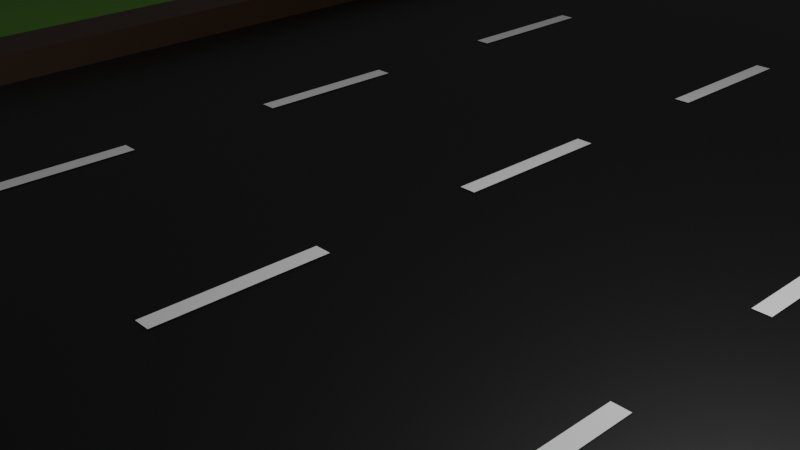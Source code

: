 # Source: road.blend  (saved by Blender 3.1.7; exported with 4.5.12 LTS)
import bpy
from mathutils import Matrix  # noqa: F401  (used for matrix-valued properties, if any)

bpy.ops.wm.read_factory_settings(use_empty=True)
scene = bpy.context.scene
scene.name = 'Scene'

# ---- collections
col_tracksegment = bpy.data.collections.new('TrackSegment'); scene.collection.children.link(col_tracksegment)
col_scene = bpy.data.collections.new('Scene'); scene.collection.children.link(col_scene)

# ---- materials (node trees are filled in below, after node groups)
mat_road = bpy.data.materials.new('Road')
mat_road.use_transparent_shadow = False
mat_grass = bpy.data.materials.new('Grass')
mat_grass.use_transparent_shadow = False
mat_band = bpy.data.materials.new('Band')
mat_band.use_transparent_shadow = False
mat_barrier = bpy.data.materials.new('Barrier')
mat_barrier.use_transparent_shadow = False

# ---- material node trees
mat_road.use_nodes = True; mat_road.node_tree.nodes.clear()
_N = mat_road.node_tree.nodes; _L = mat_road.node_tree.links
n0 = _N.new('ShaderNodeBsdfPrincipled'); n0.name = 'Principled BSDF'; n0.location = (10, 300)
n0.distribution = 'GGX'
n0.subsurface_method = 'RANDOM_WALK_SKIN'
n0.inputs[0].default_value = (0.0, 0.0, 0.0, 1.0)
n0.inputs[3].default_value = 1.45
n0.inputs[27].default_value = (0.0, 0.0, 0.0, 1.0)
n0.inputs[28].default_value = 1.0
n1 = _N.new('ShaderNodeOutputMaterial'); n1.name = 'Material Output'; n1.location = (300, 300)
_L.new(n0.outputs[0], n1.inputs[0])
n1.is_active_output = True
mat_grass.use_nodes = True; mat_grass.node_tree.nodes.clear()
_N = mat_grass.node_tree.nodes; _L = mat_grass.node_tree.links
n0 = _N.new('ShaderNodeBsdfPrincipled'); n0.name = 'Principled BSDF'; n0.location = (10, 300)
n0.distribution = 'GGX'
n0.subsurface_method = 'RANDOM_WALK_SKIN'
n0.inputs[0].default_value = (0.08755, 0.2691, 0.0, 1.0)
n0.inputs[3].default_value = 1.45
n0.inputs[27].default_value = (0.0, 0.0, 0.0, 1.0)
n0.inputs[28].default_value = 1.0
n1 = _N.new('ShaderNodeOutputMaterial'); n1.name = 'Material Output'; n1.location = (300, 300)
_L.new(n0.outputs[0], n1.inputs[0])
n1.is_active_output = True
mat_band.use_nodes = True; mat_band.node_tree.nodes.clear()
_N = mat_band.node_tree.nodes; _L = mat_band.node_tree.links
n0 = _N.new('ShaderNodeBsdfPrincipled'); n0.name = 'Principled BSDF'; n0.location = (10, 300)
n0.distribution = 'GGX'
n0.subsurface_method = 'RANDOM_WALK_SKIN'
n0.inputs[3].default_value = 1.45
n0.inputs[27].default_value = (0.0, 0.0, 0.0, 1.0)
n0.inputs[28].default_value = 1.0
n1 = _N.new('ShaderNodeOutputMaterial'); n1.name = 'Material Output'; n1.location = (300, 300)
_L.new(n0.outputs[0], n1.inputs[0])
n1.is_active_output = True
mat_barrier.use_nodes = True; mat_barrier.node_tree.nodes.clear()
_N = mat_barrier.node_tree.nodes; _L = mat_barrier.node_tree.links
n0 = _N.new('ShaderNodeBsdfPrincipled'); n0.name = 'Principled BSDF'; n0.location = (10, 300)
n0.distribution = 'GGX'
n0.subsurface_method = 'RANDOM_WALK_SKIN'
n0.inputs[0].default_value = (0.03594, 0.01319, 0.001626, 1.0)
n0.inputs[3].default_value = 1.45
n0.inputs[27].default_value = (0.0, 0.0, 0.0, 1.0)
n0.inputs[28].default_value = 1.0
n1 = _N.new('ShaderNodeOutputMaterial'); n1.name = 'Material Output'; n1.location = (300, 300)
_L.new(n0.outputs[0], n1.inputs[0])
n1.is_active_output = True

# ---- world
world_world = bpy.data.worlds.new('World'); scene.world = world_world
world_world.use_nodes = True; world_world.node_tree.nodes.clear()
_N = world_world.node_tree.nodes; _L = world_world.node_tree.links
n0 = _N.new('ShaderNodeOutputWorld'); n0.name = 'World Output'; n0.location = (300, 300)
n1 = _N.new('ShaderNodeBackground'); n1.name = 'Background'; n1.location = (10, 300)
n1.inputs[0].default_value = (0.05088, 0.05088, 0.05088, 1.0)
_L.new(n1.outputs[0], n0.inputs[0])
n0.is_active_output = True
world_world.color = (0.05088, 0.05088, 0.05088)
world_world.use_sun_shadow = False
world_world.sun_shadow_jitter_overblur = 0.0

# ---- cameras
cam_camera = bpy.data.cameras.new('Camera')
cam_camera.clip_end = 100.0
cam_camera.ortho_scale = 7.314

# ---- lights
light_light = bpy.data.lights.new('Light', 'POINT')
light_light.transmission_factor = 0.0
light_light.energy = 1000.0
light_light.shadow_soft_size = 0.1
light_light.shadow_maximum_resolution = 0.006
light_light.use_absolute_resolution = True

# ---- meshes
me_cube_002 = bpy.data.meshes.new('Cube.002')
me_cube_002.from_pydata([(0.0, -1.0, 0.0), (35.0, -1.0, 0.0), (0.0, 1.0, 0.0), (35.0, 1.0, 0.0), (35.0, -1.0, 0.0), (285.0, -1.0, 0.0), (35.0, 1.0, 0.0), (285.0, 1.0, 0.0), (-250.0, -1.0, 0.0), (0.0, -1.0, 0.0), (-250.0, 1.0, 0.0), (0.0, 1.0, 0.0), (26.0, -0.5, 0.025), (26.5, -0.5, 0.025), (26.0, -0.3, 0.025), (26.5, -0.3, 0.025), (26.0, -0.9, 0.025), (26.5, -0.9, 0.025), (26.0, -0.7, 0.025), (26.5, -0.7, 0.025), (26.0, -0.1, 0.025), (26.5, -0.1, 0.025), (26.0, 0.1, 0.025), (26.5, 0.1, 0.025), (26.0, 0.3, 0.025), (26.5, 0.3, 0.025), (26.0, 0.5, 0.025), (26.5, 0.5, 0.025), (26.0, 0.7, 0.025), (26.5, 0.7, 0.025), (26.0, 0.9, 0.025), (26.5, 0.9, 0.025), (17.25, -0.5, 0.025), (17.75, -0.5, 0.025), (17.25, -0.3, 0.025), (17.75, -0.3, 0.025), (17.25, -0.9, 0.025), (17.75, -0.9, 0.025), (17.25, -0.7, 0.025), (17.75, -0.7, 0.025), (17.25, -0.1, 0.025), (17.75, -0.1, 0.025), (17.25, 0.1, 0.025), (17.75, 0.1, 0.025), (17.25, 0.3, 0.025), (17.75, 0.3, 0.025), (17.25, 0.5, 0.025), (17.75, 0.5, 0.025), (17.25, 0.7, 0.025), (17.75, 0.7, 0.025), (17.25, 0.9, 0.025), (17.75, 0.9, 0.025), (8.5, -0.5, 0.025), (9.0, -0.5, 0.025), (8.5, -0.3, 0.025), (9.0, -0.3, 0.025), (8.5, -0.9, 0.025), (9.0, -0.9, 0.025), (8.5, -0.7, 0.025), (9.0, -0.7, 0.025), (8.5, -0.1, 0.025), (9.0, -0.1, 0.025), (8.5, 0.1, 0.025), (9.0, 0.1, 0.025), (8.5, 0.3, 0.025), (9.0, 0.3, 0.025), (8.5, 0.5, 0.025), (9.0, 0.5, 0.025), (8.5, 0.7, 0.025), (9.0, 0.7, 0.025), (8.5, 0.9, 0.025), (9.0, 0.9, 0.025), (-1.0, -1.0, -1.0), (-1.0, -1.0, 1.0), (-1.0, 1.0, -1.0), (-1.0, 1.0, 1.0), (1.0, -1.0, -1.0), (1.0, -1.0, 1.0), (1.0, 1.0, -1.0), (1.0, 1.0, 1.0), (34.0, -1.0, -1.0), (34.0, -1.0, 1.0), (34.0, 1.0, -1.0), (34.0, 1.0, 1.0), (36.0, -1.0, -1.0), (36.0, -1.0, 1.0), (36.0, 1.0, -1.0), (36.0, 1.0, 1.0), (0.0, 1.0, 0.0), (35.0, 1.0, 0.0), (0.0, 3.0, 0.0), (35.0, 3.0, 0.0), (35.0, 1.0, 0.0), (285.0, 1.0, 0.0), (35.0, 3.0, 0.0), (285.0, 3.0, 0.0), (-250.0, 1.0, 0.0), (0.0, 1.0, 0.0), (-250.0, 3.0, 0.0), (0.0, 3.0, 0.0), (26.0, 1.5, 0.025), (26.5, 1.5, 0.025), (26.0, 1.7, 0.025), (26.5, 1.7, 0.025), (26.0, 1.1, 0.025), (26.5, 1.1, 0.025), (26.0, 1.3, 0.025), (26.5, 1.3, 0.025), (26.0, 1.9, 0.025), (26.5, 1.9, 0.025), (26.0, 2.1, 0.025), (26.5, 2.1, 0.025), (26.0, 2.3, 0.025), (26.5, 2.3, 0.025), (26.0, 2.5, 0.025), (26.5, 2.5, 0.025), (26.0, 2.7, 0.025), (26.5, 2.7, 0.025), (26.0, 2.9, 0.025), (26.5, 2.9, 0.025), (17.25, 1.5, 0.025), (17.75, 1.5, 0.025), (17.25, 1.7, 0.025), (17.75, 1.7, 0.025), (17.25, 1.1, 0.025), (17.75, 1.1, 0.025), (17.25, 1.3, 0.025), (17.75, 1.3, 0.025), (17.25, 1.9, 0.025), (17.75, 1.9, 0.025), (17.25, 2.1, 0.025), (17.75, 2.1, 0.025), (17.25, 2.3, 0.025), (17.75, 2.3, 0.025), (17.25, 2.5, 0.025), (17.75, 2.5, 0.025), (17.25, 2.7, 0.025), (17.75, 2.7, 0.025), (17.25, 2.9, 0.025), (17.75, 2.9, 0.025), (8.5, 1.5, 0.025), (9.0, 1.5, 0.025), (8.5, 1.7, 0.025), (9.0, 1.7, 0.025), (8.5, 1.1, 0.025), (9.0, 1.1, 0.025), (8.5, 1.3, 0.025), (9.0, 1.3, 0.025), (8.5, 1.9, 0.025), (9.0, 1.9, 0.025), (8.5, 2.1, 0.025), (9.0, 2.1, 0.025), (8.5, 2.3, 0.025), (9.0, 2.3, 0.025), (8.5, 2.5, 0.025), (9.0, 2.5, 0.025), (8.5, 2.7, 0.025), (9.0, 2.7, 0.025), (8.5, 2.9, 0.025), (9.0, 2.9, 0.025), (-1.0, 1.0, -1.0), (-1.0, 1.0, 1.0), (-1.0, 3.0, -1.0), (-1.0, 3.0, 1.0), (1.0, 1.0, -1.0), (1.0, 1.0, 1.0), (1.0, 3.0, -1.0), (1.0, 3.0, 1.0), (34.0, 1.0, -1.0), (34.0, 1.0, 1.0), (34.0, 3.0, -1.0), (34.0, 3.0, 1.0), (36.0, 1.0, -1.0), (36.0, 1.0, 1.0), (36.0, 3.0, -1.0), (36.0, 3.0, 1.0), (0.0, 3.0, 0.0), (35.0, 3.0, 0.0), (0.0, 5.0, 0.0), (35.0, 5.0, 0.0), (35.0, 3.0, 0.0), (285.0, 3.0, 0.0), (35.0, 5.0, 0.0), (285.0, 5.0, 0.0), (-250.0, 3.0, 0.0), (0.0, 3.0, 0.0), (-250.0, 5.0, 0.0), (0.0, 5.0, 0.0), (26.0, 3.5, 0.025), (26.5, 3.5, 0.025), (26.0, 3.7, 0.025), (26.5, 3.7, 0.025), (26.0, 3.1, 0.025), (26.5, 3.1, 0.025), (26.0, 3.3, 0.025), (26.5, 3.3, 0.025), (26.0, 3.9, 0.025), (26.5, 3.9, 0.025), (26.0, 4.1, 0.025), (26.5, 4.1, 0.025), (26.0, 4.3, 0.025), (26.5, 4.3, 0.025), (26.0, 4.5, 0.025), (26.5, 4.5, 0.025), (26.0, 4.7, 0.025), (26.5, 4.7, 0.025), (26.0, 4.9, 0.025), (26.5, 4.9, 0.025), (17.25, 3.5, 0.025), (17.75, 3.5, 0.025), (17.25, 3.7, 0.025), (17.75, 3.7, 0.025), (17.25, 3.1, 0.025), (17.75, 3.1, 0.025), (17.25, 3.3, 0.025), (17.75, 3.3, 0.025), (17.25, 3.9, 0.025), (17.75, 3.9, 0.025), (17.25, 4.1, 0.025), (17.75, 4.1, 0.025), (17.25, 4.3, 0.025), (17.75, 4.3, 0.025), (17.25, 4.5, 0.025), (17.75, 4.5, 0.025), (17.25, 4.7, 0.025), (17.75, 4.7, 0.025), (17.25, 4.9, 0.025), (17.75, 4.9, 0.025), (8.5, 3.5, 0.025), (9.0, 3.5, 0.025), (8.5, 3.7, 0.025), (9.0, 3.7, 0.025), (8.5, 3.1, 0.025), (9.0, 3.1, 0.025), (8.5, 3.3, 0.025), (9.0, 3.3, 0.025), (8.5, 3.9, 0.025), (9.0, 3.9, 0.025), (8.5, 4.1, 0.025), (9.0, 4.1, 0.025), (8.5, 4.3, 0.025), (9.0, 4.3, 0.025), (8.5, 4.5, 0.025), (9.0, 4.5, 0.025), (8.5, 4.7, 0.025), (9.0, 4.7, 0.025), (8.5, 4.9, 0.025), (9.0, 4.9, 0.025), (-1.0, 3.0, -1.0), (-1.0, 3.0, 1.0), (-1.0, 5.0, -1.0), (-1.0, 5.0, 1.0), (1.0, 3.0, -1.0), (1.0, 3.0, 1.0), (1.0, 5.0, -1.0), (1.0, 5.0, 1.0), (34.0, 3.0, -1.0), (34.0, 3.0, 1.0), (34.0, 5.0, -1.0), (34.0, 5.0, 1.0), (36.0, 3.0, -1.0), (36.0, 3.0, 1.0), (36.0, 5.0, -1.0), (36.0, 5.0, 1.0), (0.0, 5.0, 0.0), (35.0, 5.0, 0.0), (0.0, 7.0, 0.0), (35.0, 7.0, 0.0), (35.0, 5.0, 0.0), (285.0, 5.0, 0.0), (35.0, 7.0, 0.0), (285.0, 7.0, 0.0), (-250.0, 5.0, 0.0), (0.0, 5.0, 0.0), (-250.0, 7.0, 0.0), (0.0, 7.0, 0.0), (26.0, 5.5, 0.025), (26.5, 5.5, 0.025), (26.0, 5.7, 0.025), (26.5, 5.7, 0.025), (26.0, 5.1, 0.025), (26.5, 5.1, 0.025), (26.0, 5.3, 0.025), (26.5, 5.3, 0.025), (26.0, 5.9, 0.025), (26.5, 5.9, 0.025), (26.0, 6.1, 0.025), (26.5, 6.1, 0.025), (26.0, 6.3, 0.025), (26.5, 6.3, 0.025), (26.0, 6.5, 0.025), (26.5, 6.5, 0.025), (26.0, 6.7, 0.025), (26.5, 6.7, 0.025), (26.0, 6.9, 0.025), (26.5, 6.9, 0.025), (17.25, 5.5, 0.025), (17.75, 5.5, 0.025), (17.25, 5.7, 0.025), (17.75, 5.7, 0.025), (17.25, 5.1, 0.025), (17.75, 5.1, 0.025), (17.25, 5.3, 0.025), (17.75, 5.3, 0.025), (17.25, 5.9, 0.025), (17.75, 5.9, 0.025), (17.25, 6.1, 0.025), (17.75, 6.1, 0.025), (17.25, 6.3, 0.025), (17.75, 6.3, 0.025), (17.25, 6.5, 0.025), (17.75, 6.5, 0.025), (17.25, 6.7, 0.025), (17.75, 6.7, 0.025), (17.25, 6.9, 0.025), (17.75, 6.9, 0.025), (8.5, 5.5, 0.025), (9.0, 5.5, 0.025), (8.5, 5.7, 0.025), (9.0, 5.7, 0.025), (8.5, 5.1, 0.025), (9.0, 5.1, 0.025), (8.5, 5.3, 0.025), (9.0, 5.3, 0.025), (8.5, 5.9, 0.025), (9.0, 5.9, 0.025), (8.5, 6.1, 0.025), (9.0, 6.1, 0.025), (8.5, 6.3, 0.025), (9.0, 6.3, 0.025), (8.5, 6.5, 0.025), (9.0, 6.5, 0.025), (8.5, 6.7, 0.025), (9.0, 6.7, 0.025), (8.5, 6.9, 0.025), (9.0, 6.9, 0.025), (-1.0, 5.0, -1.0), (-1.0, 5.0, 1.0), (-1.0, 7.0, -1.0), (-1.0, 7.0, 1.0), (1.0, 5.0, -1.0), (1.0, 5.0, 1.0), (1.0, 7.0, -1.0), (1.0, 7.0, 1.0), (34.0, 5.0, -1.0), (34.0, 5.0, 1.0), (34.0, 7.0, -1.0), (34.0, 7.0, 1.0), (36.0, 5.0, -1.0), (36.0, 5.0, 1.0), (36.0, 7.0, -1.0), (36.0, 7.0, 1.0), (0.0, 7.0, 0.0), (35.0, 7.0, 0.0), (0.0, 9.0, 0.0), (35.0, 9.0, 0.0), (35.0, 7.0, 0.0), (285.0, 7.0, 0.0), (35.0, 9.0, 0.0), (285.0, 9.0, 0.0), (-250.0, 7.0, 0.0), (0.0, 7.0, 0.0), (-250.0, 9.0, 0.0), (0.0, 9.0, 0.0), (26.0, 7.5, 0.025), (26.5, 7.5, 0.025), (26.0, 7.7, 0.025), (26.5, 7.7, 0.025), (26.0, 7.1, 0.025), (26.5, 7.1, 0.025), (26.0, 7.3, 0.025), (26.5, 7.3, 0.025), (26.0, 7.9, 0.025), (26.5, 7.9, 0.025), (26.0, 8.1, 0.025), (26.5, 8.1, 0.025), (26.0, 8.3, 0.025), (26.5, 8.3, 0.025), (26.0, 8.5, 0.025), (26.5, 8.5, 0.025), (26.0, 8.7, 0.025), (26.5, 8.7, 0.025), (26.0, 8.9, 0.025), (26.5, 8.9, 0.025), (17.25, 7.5, 0.025), (17.75, 7.5, 0.025), (17.25, 7.7, 0.025), (17.75, 7.7, 0.025), (17.25, 7.1, 0.025), (17.75, 7.1, 0.025), (17.25, 7.3, 0.025), (17.75, 7.3, 0.025), (17.25, 7.9, 0.025), (17.75, 7.9, 0.025), (17.25, 8.1, 0.025), (17.75, 8.1, 0.025), (17.25, 8.3, 0.025), (17.75, 8.3, 0.025), (17.25, 8.5, 0.025), (17.75, 8.5, 0.025), (17.25, 8.7, 0.025), (17.75, 8.7, 0.025), (17.25, 8.9, 0.025), (17.75, 8.9, 0.025), (8.5, 7.5, 0.025), (9.0, 7.5, 0.025), (8.5, 7.7, 0.025), (9.0, 7.7, 0.025), (8.5, 7.1, 0.025), (9.0, 7.1, 0.025), (8.5, 7.3, 0.025), (9.0, 7.3, 0.025), (8.5, 7.9, 0.025), (9.0, 7.9, 0.025), (8.5, 8.1, 0.025), (9.0, 8.1, 0.025), (8.5, 8.3, 0.025), (9.0, 8.3, 0.025), (8.5, 8.5, 0.025), (9.0, 8.5, 0.025), (8.5, 8.7, 0.025), (9.0, 8.7, 0.025), (8.5, 8.9, 0.025), (9.0, 8.9, 0.025), (-1.0, 7.0, -1.0), (-1.0, 7.0, 1.0), (-1.0, 9.0, -1.0), (-1.0, 9.0, 1.0), (1.0, 7.0, -1.0), (1.0, 7.0, 1.0), (1.0, 9.0, -1.0), (1.0, 9.0, 1.0), (34.0, 7.0, -1.0), (34.0, 7.0, 1.0), (34.0, 9.0, -1.0), (34.0, 9.0, 1.0), (36.0, 7.0, -1.0), (36.0, 7.0, 1.0), (36.0, 9.0, -1.0), (36.0, 9.0, 1.0), (0.0, 9.0, 0.0), (35.0, 9.0, 0.0), (0.0, 11.0, 0.0), (35.0, 11.0, 0.0), (35.0, 9.0, 0.0), (285.0, 9.0, 0.0), (35.0, 11.0, 0.0), (285.0, 11.0, 0.0), (-250.0, 9.0, 0.0), (0.0, 9.0, 0.0), (-250.0, 11.0, 0.0), (0.0, 11.0, 0.0), (26.0, 9.5, 0.025), (26.5, 9.5, 0.025), (26.0, 9.7, 0.025), (26.5, 9.7, 0.025), (26.0, 9.1, 0.025), (26.5, 9.1, 0.025), (26.0, 9.3, 0.025), (26.5, 9.3, 0.025), (26.0, 9.9, 0.025), (26.5, 9.9, 0.025), (26.0, 10.1, 0.025), (26.5, 10.1, 0.025), (26.0, 10.3, 0.025), (26.5, 10.3, 0.025), (26.0, 10.5, 0.025), (26.5, 10.5, 0.025), (26.0, 10.7, 0.025), (26.5, 10.7, 0.025), (26.0, 10.9, 0.025), (26.5, 10.9, 0.025), (17.25, 9.5, 0.025), (17.75, 9.5, 0.025), (17.25, 9.7, 0.025), (17.75, 9.7, 0.025), (17.25, 9.1, 0.025), (17.75, 9.1, 0.025), (17.25, 9.3, 0.025), (17.75, 9.3, 0.025), (17.25, 9.9, 0.025), (17.75, 9.9, 0.025), (17.25, 10.1, 0.025), (17.75, 10.1, 0.025), (17.25, 10.3, 0.025), (17.75, 10.3, 0.025), (17.25, 10.5, 0.025), (17.75, 10.5, 0.025), (17.25, 10.7, 0.025), (17.75, 10.7, 0.025), (17.25, 10.9, 0.025), (17.75, 10.9, 0.025), (8.5, 9.5, 0.025), (9.0, 9.5, 0.025), (8.5, 9.7, 0.025), (9.0, 9.7, 0.025), (8.5, 9.1, 0.025), (9.0, 9.1, 0.025), (8.5, 9.3, 0.025), (9.0, 9.3, 0.025), (8.5, 9.9, 0.025), (9.0, 9.9, 0.025), (8.5, 10.1, 0.025), (9.0, 10.1, 0.025), (8.5, 10.3, 0.025), (9.0, 10.3, 0.025), (8.5, 10.5, 0.025), (9.0, 10.5, 0.025), (8.5, 10.7, 0.025), (9.0, 10.7, 0.025), (8.5, 10.9, 0.025), (9.0, 10.9, 0.025), (-1.0, 9.0, -1.0), (-1.0, 9.0, 1.0), (-1.0, 11.0, -1.0), (-1.0, 11.0, 1.0), (1.0, 9.0, -1.0), (1.0, 9.0, 1.0), (1.0, 11.0, -1.0), (1.0, 11.0, 1.0), (34.0, 9.0, -1.0), (34.0, 9.0, 1.0), (34.0, 11.0, -1.0), (34.0, 11.0, 1.0), (36.0, 9.0, -1.0), (36.0, 9.0, 1.0), (36.0, 11.0, -1.0), (36.0, 11.0, 1.0), (0.0, -3.0, 0.0), (35.0, -3.0, 0.0), (0.0, -1.0, 0.0), (35.0, -1.0, 0.0), (35.0, -3.0, 0.0), (285.0, -3.0, 0.0), (35.0, -1.0, 0.0), (285.0, -1.0, 0.0), (-250.0, -3.0, 0.0), (0.0, -3.0, 0.0), (-250.0, -1.0, 0.0), (0.0, -1.0, 0.0), (26.0, -2.5, 0.025), (26.5, -2.5, 0.025), (26.0, -2.3, 0.025), (26.5, -2.3, 0.025), (26.0, -2.9, 0.025), (26.5, -2.9, 0.025), (26.0, -2.7, 0.025), (26.5, -2.7, 0.025), (26.0, -2.1, 0.025), (26.5, -2.1, 0.025), (26.0, -1.9, 0.025), (26.5, -1.9, 0.025), (26.0, -1.7, 0.025), (26.5, -1.7, 0.025), (26.0, -1.5, 0.025), (26.5, -1.5, 0.025), (26.0, -1.3, 0.025), (26.5, -1.3, 0.025), (26.0, -1.1, 0.025), (26.5, -1.1, 0.025), (17.25, -2.5, 0.025), (17.75, -2.5, 0.025), (17.25, -2.3, 0.025), (17.75, -2.3, 0.025), (17.25, -2.9, 0.025), (17.75, -2.9, 0.025), (17.25, -2.7, 0.025), (17.75, -2.7, 0.025), (17.25, -2.1, 0.025), (17.75, -2.1, 0.025), (17.25, -1.9, 0.025), (17.75, -1.9, 0.025), (17.25, -1.7, 0.025), (17.75, -1.7, 0.025), (17.25, -1.5, 0.025), (17.75, -1.5, 0.025), (17.25, -1.3, 0.025), (17.75, -1.3, 0.025), (17.25, -1.1, 0.025), (17.75, -1.1, 0.025), (8.5, -2.5, 0.025), (9.0, -2.5, 0.025), (8.5, -2.3, 0.025), (9.0, -2.3, 0.025), (8.5, -2.9, 0.025), (9.0, -2.9, 0.025), (8.5, -2.7, 0.025), (9.0, -2.7, 0.025), (8.5, -2.1, 0.025), (9.0, -2.1, 0.025), (8.5, -1.9, 0.025), (9.0, -1.9, 0.025), (8.5, -1.7, 0.025), (9.0, -1.7, 0.025), (8.5, -1.5, 0.025), (9.0, -1.5, 0.025), (8.5, -1.3, 0.025), (9.0, -1.3, 0.025), (8.5, -1.1, 0.025), (9.0, -1.1, 0.025), (-1.0, -3.0, -1.0), (-1.0, -3.0, 1.0), (-1.0, -1.0, -1.0), (-1.0, -1.0, 1.0), (1.0, -3.0, -1.0), (1.0, -3.0, 1.0), (1.0, -1.0, -1.0), (1.0, -1.0, 1.0), (34.0, -3.0, -1.0), (34.0, -3.0, 1.0), (34.0, -1.0, -1.0), (34.0, -1.0, 1.0), (36.0, -3.0, -1.0), (36.0, -3.0, 1.0), (36.0, -1.0, -1.0), (36.0, -1.0, 1.0), (0.0, -5.0, 0.0), (35.0, -5.0, 0.0), (0.0, -3.0, 0.0), (35.0, -3.0, 0.0), (35.0, -5.0, 0.0), (285.0, -5.0, 0.0), (35.0, -3.0, 0.0), (285.0, -3.0, 0.0), (-250.0, -5.0, 0.0), (0.0, -5.0, 0.0), (-250.0, -3.0, 0.0), (0.0, -3.0, 0.0), (26.0, -4.5, 0.025), (26.5, -4.5, 0.025), (26.0, -4.3, 0.025), (26.5, -4.3, 0.025), (26.0, -4.9, 0.025), (26.5, -4.9, 0.025), (26.0, -4.7, 0.025), (26.5, -4.7, 0.025), (26.0, -4.1, 0.025), (26.5, -4.1, 0.025), (26.0, -3.9, 0.025), (26.5, -3.9, 0.025), (26.0, -3.7, 0.025), (26.5, -3.7, 0.025), (26.0, -3.5, 0.025), (26.5, -3.5, 0.025), (26.0, -3.3, 0.025), (26.5, -3.3, 0.025), (26.0, -3.1, 0.025), (26.5, -3.1, 0.025), (17.25, -4.5, 0.025), (17.75, -4.5, 0.025), (17.25, -4.3, 0.025), (17.75, -4.3, 0.025), (17.25, -4.9, 0.025), (17.75, -4.9, 0.025), (17.25, -4.7, 0.025), (17.75, -4.7, 0.025), (17.25, -4.1, 0.025), (17.75, -4.1, 0.025), (17.25, -3.9, 0.025), (17.75, -3.9, 0.025), (17.25, -3.7, 0.025), (17.75, -3.7, 0.025), (17.25, -3.5, 0.025), (17.75, -3.5, 0.025), (17.25, -3.3, 0.025), (17.75, -3.3, 0.025), (17.25, -3.1, 0.025), (17.75, -3.1, 0.025), (8.5, -4.5, 0.025), (9.0, -4.5, 0.025), (8.5, -4.3, 0.025), (9.0, -4.3, 0.025), (8.5, -4.9, 0.025), (9.0, -4.9, 0.025), (8.5, -4.7, 0.025), (9.0, -4.7, 0.025), (8.5, -4.1, 0.025), (9.0, -4.1, 0.025), (8.5, -3.9, 0.025), (9.0, -3.9, 0.025), (8.5, -3.7, 0.025), (9.0, -3.7, 0.025), (8.5, -3.5, 0.025), (9.0, -3.5, 0.025), (8.5, -3.3, 0.025), (9.0, -3.3, 0.025), (8.5, -3.1, 0.025), (9.0, -3.1, 0.025), (-1.0, -5.0, -1.0), (-1.0, -5.0, 1.0), (-1.0, -3.0, -1.0), (-1.0, -3.0, 1.0), (1.0, -5.0, -1.0), (1.0, -5.0, 1.0), (1.0, -3.0, -1.0), (1.0, -3.0, 1.0), (34.0, -5.0, -1.0), (34.0, -5.0, 1.0), (34.0, -3.0, -1.0), (34.0, -3.0, 1.0), (36.0, -5.0, -1.0), (36.0, -5.0, 1.0), (36.0, -3.0, -1.0), (36.0, -3.0, 1.0), (0.0, -7.0, 0.0), (35.0, -7.0, 0.0), (0.0, -5.0, 0.0), (35.0, -5.0, 0.0), (35.0, -7.0, 0.0), (285.0, -7.0, 0.0), (35.0, -5.0, 0.0), (285.0, -5.0, 0.0), (-250.0, -7.0, 0.0), (0.0, -7.0, 0.0), (-250.0, -5.0, 0.0), (0.0, -5.0, 0.0), (26.0, -6.5, 0.025), (26.5, -6.5, 0.025), (26.0, -6.3, 0.025), (26.5, -6.3, 0.025), (26.0, -6.9, 0.025), (26.5, -6.9, 0.025), (26.0, -6.7, 0.025), (26.5, -6.7, 0.025), (26.0, -6.1, 0.025), (26.5, -6.1, 0.025), (26.0, -5.9, 0.025), (26.5, -5.9, 0.025), (26.0, -5.7, 0.025), (26.5, -5.7, 0.025), (26.0, -5.5, 0.025), (26.5, -5.5, 0.025), (26.0, -5.3, 0.025), (26.5, -5.3, 0.025), (26.0, -5.1, 0.025), (26.5, -5.1, 0.025), (17.25, -6.5, 0.025), (17.75, -6.5, 0.025), (17.25, -6.3, 0.025), (17.75, -6.3, 0.025), (17.25, -6.9, 0.025), (17.75, -6.9, 0.025), (17.25, -6.7, 0.025), (17.75, -6.7, 0.025), (17.25, -6.1, 0.025), (17.75, -6.1, 0.025), (17.25, -5.9, 0.025), (17.75, -5.9, 0.025), (17.25, -5.7, 0.025), (17.75, -5.7, 0.025), (17.25, -5.5, 0.025), (17.75, -5.5, 0.025), (17.25, -5.3, 0.025), (17.75, -5.3, 0.025), (17.25, -5.1, 0.025), (17.75, -5.1, 0.025), (8.5, -6.5, 0.025), (9.0, -6.5, 0.025), (8.5, -6.3, 0.025), (9.0, -6.3, 0.025), (8.5, -6.9, 0.025), (9.0, -6.9, 0.025), (8.5, -6.7, 0.025), (9.0, -6.7, 0.025), (8.5, -6.1, 0.025), (9.0, -6.1, 0.025), (8.5, -5.9, 0.025), (9.0, -5.9, 0.025), (8.5, -5.7, 0.025), (9.0, -5.7, 0.025), (8.5, -5.5, 0.025), (9.0, -5.5, 0.025), (8.5, -5.3, 0.025), (9.0, -5.3, 0.025), (8.5, -5.1, 0.025), (9.0, -5.1, 0.025), (-1.0, -7.0, -1.0), (-1.0, -7.0, 1.0), (-1.0, -5.0, -1.0), (-1.0, -5.0, 1.0), (1.0, -7.0, -1.0), (1.0, -7.0, 1.0), (1.0, -5.0, -1.0), (1.0, -5.0, 1.0), (34.0, -7.0, -1.0), (34.0, -7.0, 1.0), (34.0, -5.0, -1.0), (34.0, -5.0, 1.0), (36.0, -7.0, -1.0), (36.0, -7.0, 1.0), (36.0, -5.0, -1.0), (36.0, -5.0, 1.0), (0.0, -9.0, 0.0), (35.0, -9.0, 0.0), (0.0, -7.0, 0.0), (35.0, -7.0, 0.0), (35.0, -9.0, 0.0), (285.0, -9.0, 0.0), (35.0, -7.0, 0.0), (285.0, -7.0, 0.0), (-250.0, -9.0, 0.0), (0.0, -9.0, 0.0), (-250.0, -7.0, 0.0), (0.0, -7.0, 0.0), (26.0, -8.5, 0.025), (26.5, -8.5, 0.025), (26.0, -8.3, 0.025), (26.5, -8.3, 0.025), (26.0, -8.9, 0.025), (26.5, -8.9, 0.025), (26.0, -8.7, 0.025), (26.5, -8.7, 0.025), (26.0, -8.1, 0.025), (26.5, -8.1, 0.025), (26.0, -7.9, 0.025), (26.5, -7.9, 0.025), (26.0, -7.7, 0.025), (26.5, -7.7, 0.025), (26.0, -7.5, 0.025), (26.5, -7.5, 0.025), (26.0, -7.3, 0.025), (26.5, -7.3, 0.025), (26.0, -7.1, 0.025), (26.5, -7.1, 0.025), (17.25, -8.5, 0.025), (17.75, -8.5, 0.025), (17.25, -8.3, 0.025), (17.75, -8.3, 0.025), (17.25, -8.9, 0.025), (17.75, -8.9, 0.025), (17.25, -8.7, 0.025), (17.75, -8.7, 0.025), (17.25, -8.1, 0.025), (17.75, -8.1, 0.025), (17.25, -7.9, 0.025), (17.75, -7.9, 0.025), (17.25, -7.7, 0.025), (17.75, -7.7, 0.025), (17.25, -7.5, 0.025), (17.75, -7.5, 0.025), (17.25, -7.3, 0.025), (17.75, -7.3, 0.025), (17.25, -7.1, 0.025), (17.75, -7.1, 0.025), (8.5, -8.5, 0.025), (9.0, -8.5, 0.025), (8.5, -8.3, 0.025), (9.0, -8.3, 0.025), (8.5, -8.9, 0.025), (9.0, -8.9, 0.025), (8.5, -8.7, 0.025), (9.0, -8.7, 0.025), (8.5, -8.1, 0.025), (9.0, -8.1, 0.025), (8.5, -7.9, 0.025), (9.0, -7.9, 0.025), (8.5, -7.7, 0.025), (9.0, -7.7, 0.025), (8.5, -7.5, 0.025), (9.0, -7.5, 0.025), (8.5, -7.3, 0.025), (9.0, -7.3, 0.025), (8.5, -7.1, 0.025), (9.0, -7.1, 0.025), (-1.0, -9.0, -1.0), (-1.0, -9.0, 1.0), (-1.0, -7.0, -1.0), (-1.0, -7.0, 1.0), (1.0, -9.0, -1.0), (1.0, -9.0, 1.0), (1.0, -7.0, -1.0), (1.0, -7.0, 1.0), (34.0, -9.0, -1.0), (34.0, -9.0, 1.0), (34.0, -7.0, -1.0), (34.0, -7.0, 1.0), (36.0, -9.0, -1.0), (36.0, -9.0, 1.0), (36.0, -7.0, -1.0), (36.0, -7.0, 1.0)], [], [(0, 1, 3, 2), (4, 5, 7, 6), (8, 9, 11, 10), (12, 13, 15, 14), (16, 17, 19, 18), (20, 21, 23, 22), (24, 25, 27, 26), (28, 29, 31, 30), (32, 33, 35, 34), (36, 37, 39, 38), (40, 41, 43, 42), (44, 45, 47, 46), (48, 49, 51, 50), (52, 53, 55, 54), (56, 57, 59, 58), (60, 61, 63, 62), (64, 65, 67, 66), (68, 69, 71, 70), (72, 73, 75, 74), (74, 75, 79, 78), (78, 79, 77, 76), (76, 77, 73, 72), (74, 78, 76, 72), (79, 75, 73, 77), (80, 81, 83, 82), (82, 83, 87, 86), (86, 87, 85, 84), (84, 85, 81, 80), (82, 86, 84, 80), (87, 83, 81, 85), (88, 89, 91, 90), (92, 93, 95, 94), (96, 97, 99, 98), (100, 101, 103, 102), (104, 105, 107, 106), (108, 109, 111, 110), (112, 113, 115, 114), (116, 117, 119, 118), (120, 121, 123, 122), (124, 125, 127, 126), (128, 129, 131, 130), (132, 133, 135, 134), (136, 137, 139, 138), (140, 141, 143, 142), (144, 145, 147, 146), (148, 149, 151, 150), (152, 153, 155, 154), (156, 157, 159, 158), (160, 161, 163, 162), (162, 163, 167, 166), (166, 167, 165, 164), (164, 165, 161, 160), (162, 166, 164, 160), (167, 163, 161, 165), (168, 169, 171, 170), (170, 171, 175, 174), (174, 175, 173, 172), (172, 173, 169, 168), (170, 174, 172, 168), (175, 171, 169, 173), (176, 177, 179, 178), (180, 181, 183, 182), (184, 185, 187, 186), (188, 189, 191, 190), (192, 193, 195, 194), (196, 197, 199, 198), (200, 201, 203, 202), (204, 205, 207, 206), (208, 209, 211, 210), (212, 213, 215, 214), (216, 217, 219, 218), (220, 221, 223, 222), (224, 225, 227, 226), (228, 229, 231, 230), (232, 233, 235, 234), (236, 237, 239, 238), (240, 241, 243, 242), (244, 245, 247, 246), (248, 249, 251, 250), (250, 251, 255, 254), (254, 255, 253, 252), (252, 253, 249, 248), (250, 254, 252, 248), (255, 251, 249, 253), (256, 257, 259, 258), (258, 259, 263, 262), (262, 263, 261, 260), (260, 261, 257, 256), (258, 262, 260, 256), (263, 259, 257, 261), (264, 265, 267, 266), (268, 269, 271, 270), (272, 273, 275, 274), (276, 277, 279, 278), (280, 281, 283, 282), (284, 285, 287, 286), (288, 289, 291, 290), (292, 293, 295, 294), (296, 297, 299, 298), (300, 301, 303, 302), (304, 305, 307, 306), (308, 309, 311, 310), (312, 313, 315, 314), (316, 317, 319, 318), (320, 321, 323, 322), (324, 325, 327, 326), (328, 329, 331, 330), (332, 333, 335, 334), (336, 337, 339, 338), (338, 339, 343, 342), (342, 343, 341, 340), (340, 341, 337, 336), (338, 342, 340, 336), (343, 339, 337, 341), (344, 345, 347, 346), (346, 347, 351, 350), (350, 351, 349, 348), (348, 349, 345, 344), (346, 350, 348, 344), (351, 347, 345, 349), (352, 353, 355, 354), (356, 357, 359, 358), (360, 361, 363, 362), (364, 365, 367, 366), (368, 369, 371, 370), (372, 373, 375, 374), (376, 377, 379, 378), (380, 381, 383, 382), (384, 385, 387, 386), (388, 389, 391, 390), (392, 393, 395, 394), (396, 397, 399, 398), (400, 401, 403, 402), (404, 405, 407, 406), (408, 409, 411, 410), (412, 413, 415, 414), (416, 417, 419, 418), (420, 421, 423, 422), (424, 425, 427, 426), (426, 427, 431, 430), (430, 431, 429, 428), (428, 429, 425, 424), (426, 430, 428, 424), (431, 427, 425, 429), (432, 433, 435, 434), (434, 435, 439, 438), (438, 439, 437, 436), (436, 437, 433, 432), (434, 438, 436, 432), (439, 435, 433, 437), (440, 441, 443, 442), (444, 445, 447, 446), (448, 449, 451, 450), (452, 453, 455, 454), (456, 457, 459, 458), (460, 461, 463, 462), (464, 465, 467, 466), (468, 469, 471, 470), (472, 473, 475, 474), (476, 477, 479, 478), (480, 481, 483, 482), (484, 485, 487, 486), (488, 489, 491, 490), (492, 493, 495, 494), (496, 497, 499, 498), (500, 501, 503, 502), (504, 505, 507, 506), (508, 509, 511, 510), (512, 513, 515, 514), (514, 515, 519, 518), (518, 519, 517, 516), (516, 517, 513, 512), (514, 518, 516, 512), (519, 515, 513, 517), (520, 521, 523, 522), (522, 523, 527, 526), (526, 527, 525, 524), (524, 525, 521, 520), (522, 526, 524, 520), (527, 523, 521, 525), (528, 529, 531, 530), (532, 533, 535, 534), (536, 537, 539, 538), (540, 541, 543, 542), (544, 545, 547, 546), (548, 549, 551, 550), (552, 553, 555, 554), (556, 557, 559, 558), (560, 561, 563, 562), (564, 565, 567, 566), (568, 569, 571, 570), (572, 573, 575, 574), (576, 577, 579, 578), (580, 581, 583, 582), (584, 585, 587, 586), (588, 589, 591, 590), (592, 593, 595, 594), (596, 597, 599, 598), (600, 601, 603, 602), (602, 603, 607, 606), (606, 607, 605, 604), (604, 605, 601, 600), (602, 606, 604, 600), (607, 603, 601, 605), (608, 609, 611, 610), (610, 611, 615, 614), (614, 615, 613, 612), (612, 613, 609, 608), (610, 614, 612, 608), (615, 611, 609, 613), (616, 617, 619, 618), (620, 621, 623, 622), (624, 625, 627, 626), (628, 629, 631, 630), (632, 633, 635, 634), (636, 637, 639, 638), (640, 641, 643, 642), (644, 645, 647, 646), (648, 649, 651, 650), (652, 653, 655, 654), (656, 657, 659, 658), (660, 661, 663, 662), (664, 665, 667, 666), (668, 669, 671, 670), (672, 673, 675, 674), (676, 677, 679, 678), (680, 681, 683, 682), (684, 685, 687, 686), (688, 689, 691, 690), (690, 691, 695, 694), (694, 695, 693, 692), (692, 693, 689, 688), (690, 694, 692, 688), (695, 691, 689, 693), (696, 697, 699, 698), (698, 699, 703, 702), (702, 703, 701, 700), (700, 701, 697, 696), (698, 702, 700, 696), (703, 699, 697, 701), (704, 705, 707, 706), (708, 709, 711, 710), (712, 713, 715, 714), (716, 717, 719, 718), (720, 721, 723, 722), (724, 725, 727, 726), (728, 729, 731, 730), (732, 733, 735, 734), (736, 737, 739, 738), (740, 741, 743, 742), (744, 745, 747, 746), (748, 749, 751, 750), (752, 753, 755, 754), (756, 757, 759, 758), (760, 761, 763, 762), (764, 765, 767, 766), (768, 769, 771, 770), (772, 773, 775, 774), (776, 777, 779, 778), (778, 779, 783, 782), (782, 783, 781, 780), (780, 781, 777, 776), (778, 782, 780, 776), (783, 779, 777, 781), (784, 785, 787, 786), (786, 787, 791, 790), (790, 791, 789, 788), (788, 789, 785, 784), (786, 790, 788, 784), (791, 787, 785, 789), (792, 793, 795, 794), (796, 797, 799, 798), (800, 801, 803, 802), (804, 805, 807, 806), (808, 809, 811, 810), (812, 813, 815, 814), (816, 817, 819, 818), (820, 821, 823, 822), (824, 825, 827, 826), (828, 829, 831, 830), (832, 833, 835, 834), (836, 837, 839, 838), (840, 841, 843, 842), (844, 845, 847, 846), (848, 849, 851, 850), (852, 853, 855, 854), (856, 857, 859, 858), (860, 861, 863, 862), (864, 865, 867, 866), (866, 867, 871, 870), (870, 871, 869, 868), (868, 869, 865, 864), (866, 870, 868, 864), (871, 867, 865, 869), (872, 873, 875, 874), (874, 875, 879, 878), (878, 879, 877, 876), (876, 877, 873, 872), (874, 878, 876, 872), (879, 875, 873, 877)])
me_cube_002.polygons.foreach_set('material_index', [0, 1, 1, 2, 2, 2, 2, 2, 2, 2, 2, 2, 2, 2, 2, 2, 2, 2, 3, 3, 3, 3, 3, 3, 3, 3, 3, 3, 3, 3, 0, 1, 1, 2, 2, 2, 2, 2, 2, 2, 2, 2, 2, 2, 2, 2, 2, 2, 3, 3, 3, 3, 3, 3, 3, 3, 3, 3, 3, 3, 0, 1, 1, 2, 2, 2, 2, 2, 2, 2, 2, 2, 2, 2, 2, 2, 2, 2, 3, 3, 3, 3, 3, 3, 3, 3, 3, 3, 3, 3, 0, 1, 1, 2, 2, 2, 2, 2, 2, 2, 2, 2, 2, 2, 2, 2, 2, 2, 3, 3, 3, 3, 3, 3, 3, 3, 3, 3, 3, 3, 0, 1, 1, 2, 2, 2, 2, 2, 2, 2, 2, 2, 2, 2, 2, 2, 2, 2, 3, 3, 3, 3, 3, 3, 3, 3, 3, 3, 3, 3, 0, 1, 1, 2, 2, 2, 2, 2, 2, 2, 2, 2, 2, 2, 2, 2, 2, 2, 3, 3, 3, 3, 3, 3, 3, 3, 3, 3, 3, 3, 0, 1, 1, 2, 2, 2, 2, 2, 2, 2, 2, 2, 2, 2, 2, 2, 2, 2, 3, 3, 3, 3, 3, 3, 3, 3, 3, 3, 3, 3, 0, 1, 1, 2, 2, 2, 2, 2, 2, 2, 2, 2, 2, 2, 2, 2, 2, 2, 3, 3, 3, 3, 3, 3, 3, 3, 3, 3, 3, 3, 0, 1, 1, 2, 2, 2, 2, 2, 2, 2, 2, 2, 2, 2, 2, 2, 2, 2, 3, 3, 3, 3, 3, 3, 3, 3, 3, 3, 3, 3, 0, 1, 1, 2, 2, 2, 2, 2, 2, 2, 2, 2, 2, 2, 2, 2, 2, 2, 3, 3, 3, 3, 3, 3, 3, 3, 3, 3, 3, 3])
_uv = me_cube_002.uv_layers.new(name='UVMap')
_uv.uv.foreach_set('vector', [0.0, 0.0, 1.0, 0.0, 1.0, 1.0, 0.0, 1.0, 0.0, 0.0, 1.0, 0.0, 1.0, 1.0, 0.0, 1.0, 0.0, 0.0, 1.0, 0.0, 1.0, 1.0, 0.0, 1.0, 0.0, 0.0, 1.0, 0.0, 1.0, 1.0, 0.0, 1.0, 0.0, 0.0, 1.0, 0.0, 1.0, 1.0, 0.0, 1.0, 0.0, 0.0, 1.0, 0.0, 1.0, 1.0, 0.0, 1.0, 0.0, 0.0, 1.0, 0.0, 1.0, 1.0, 0.0, 1.0, 0.0, 0.0, 1.0, 0.0, 1.0, 1.0, 0.0, 1.0, 0.0, 0.0, 1.0, 0.0, 1.0, 1.0, 0.0, 1.0, 0.0, 0.0, 1.0, 0.0, 1.0, 1.0, 0.0, 1.0, 0.0, 0.0, 1.0, 0.0, 1.0, 1.0, 0.0, 1.0, 0.0, 0.0, 1.0, 0.0, 1.0, 1.0, 0.0, 1.0, 0.0, 0.0, 1.0, 0.0, 1.0, 1.0, 0.0, 1.0, 0.0, 0.0, 1.0, 0.0, 1.0, 1.0, 0.0, 1.0, 0.0, 0.0, 1.0, 0.0, 1.0, 1.0, 0.0, 1.0, 0.0, 0.0, 1.0, 0.0, 1.0, 1.0, 0.0, 1.0, 0.0, 0.0, 1.0, 0.0, 1.0, 1.0, 0.0, 1.0, 0.0, 0.0, 1.0, 0.0, 1.0, 1.0, 0.0, 1.0, 0.375, 0.0, 0.625, 0.0, 0.625, 0.25, 0.375, 0.25, 0.375, 0.25, 0.625, 0.25, 0.625, 0.5, 0.375, 0.5, 0.375, 0.5, 0.625, 0.5, 0.625, 0.75, 0.375, 0.75, 0.375, 0.75, 0.625, 0.75, 0.625, 1.0, 0.375, 1.0, 0.125, 0.5, 0.375, 0.5, 0.375, 0.75, 0.125, 0.75, 0.625, 0.5, 0.875, 0.5, 0.875, 0.75, 0.625, 0.75, 0.375, 0.0, 0.625, 0.0, 0.625, 0.25, 0.375, 0.25, 0.375, 0.25, 0.625, 0.25, 0.625, 0.5, 0.375, 0.5, 0.375, 0.5, 0.625, 0.5, 0.625, 0.75, 0.375, 0.75, 0.375, 0.75, 0.625, 0.75, 0.625, 1.0, 0.375, 1.0, 0.125, 0.5, 0.375, 0.5, 0.375, 0.75, 0.125, 0.75, 0.625, 0.5, 0.875, 0.5, 0.875, 0.75, 0.625, 0.75, 0.0, 0.0, 1.0, 0.0, 1.0, 1.0, 0.0, 1.0, 0.0, 0.0, 1.0, 0.0, 1.0, 1.0, 0.0, 1.0, 0.0, 0.0, 1.0, 0.0, 1.0, 1.0, 0.0, 1.0, 0.0, 0.0, 1.0, 0.0, 1.0, 1.0, 0.0, 1.0, 0.0, 0.0, 1.0, 0.0, 1.0, 1.0, 0.0, 1.0, 0.0, 0.0, 1.0, 0.0, 1.0, 1.0, 0.0, 1.0, 0.0, 0.0, 1.0, 0.0, 1.0, 1.0, 0.0, 1.0, 0.0, 0.0, 1.0, 0.0, 1.0, 1.0, 0.0, 1.0, 0.0, 0.0, 1.0, 0.0, 1.0, 1.0, 0.0, 1.0, 0.0, 0.0, 1.0, 0.0, 1.0, 1.0, 0.0, 1.0, 0.0, 0.0, 1.0, 0.0, 1.0, 1.0, 0.0, 1.0, 0.0, 0.0, 1.0, 0.0, 1.0, 1.0, 0.0, 1.0, 0.0, 0.0, 1.0, 0.0, 1.0, 1.0, 0.0, 1.0, 0.0, 0.0, 1.0, 0.0, 1.0, 1.0, 0.0, 1.0, 0.0, 0.0, 1.0, 0.0, 1.0, 1.0, 0.0, 1.0, 0.0, 0.0, 1.0, 0.0, 1.0, 1.0, 0.0, 1.0, 0.0, 0.0, 1.0, 0.0, 1.0, 1.0, 0.0, 1.0, 0.0, 0.0, 1.0, 0.0, 1.0, 1.0, 0.0, 1.0, 0.375, 0.0, 0.625, 0.0, 0.625, 0.25, 0.375, 0.25, 0.375, 0.25, 0.625, 0.25, 0.625, 0.5, 0.375, 0.5, 0.375, 0.5, 0.625, 0.5, 0.625, 0.75, 0.375, 0.75, 0.375, 0.75, 0.625, 0.75, 0.625, 1.0, 0.375, 1.0, 0.125, 0.5, 0.375, 0.5, 0.375, 0.75, 0.125, 0.75, 0.625, 0.5, 0.875, 0.5, 0.875, 0.75, 0.625, 0.75, 0.375, 0.0, 0.625, 0.0, 0.625, 0.25, 0.375, 0.25, 0.375, 0.25, 0.625, 0.25, 0.625, 0.5, 0.375, 0.5, 0.375, 0.5, 0.625, 0.5, 0.625, 0.75, 0.375, 0.75, 0.375, 0.75, 0.625, 0.75, 0.625, 1.0, 0.375, 1.0, 0.125, 0.5, 0.375, 0.5, 0.375, 0.75, 0.125, 0.75, 0.625, 0.5, 0.875, 0.5, 0.875, 0.75, 0.625, 0.75, 0.0, 0.0, 1.0, 0.0, 1.0, 1.0, 0.0, 1.0, 0.0, 0.0, 1.0, 0.0, 1.0, 1.0, 0.0, 1.0, 0.0, 0.0, 1.0, 0.0, 1.0, 1.0, 0.0, 1.0, 0.0, 0.0, 1.0, 0.0, 1.0, 1.0, 0.0, 1.0, 0.0, 0.0, 1.0, 0.0, 1.0, 1.0, 0.0, 1.0, 0.0, 0.0, 1.0, 0.0, 1.0, 1.0, 0.0, 1.0, 0.0, 0.0, 1.0, 0.0, 1.0, 1.0, 0.0, 1.0, 0.0, 0.0, 1.0, 0.0, 1.0, 1.0, 0.0, 1.0, 0.0, 0.0, 1.0, 0.0, 1.0, 1.0, 0.0, 1.0, 0.0, 0.0, 1.0, 0.0, 1.0, 1.0, 0.0, 1.0, 0.0, 0.0, 1.0, 0.0, 1.0, 1.0, 0.0, 1.0, 0.0, 0.0, 1.0, 0.0, 1.0, 1.0, 0.0, 1.0, 0.0, 0.0, 1.0, 0.0, 1.0, 1.0, 0.0, 1.0, 0.0, 0.0, 1.0, 0.0, 1.0, 1.0, 0.0, 1.0, 0.0, 0.0, 1.0, 0.0, 1.0, 1.0, 0.0, 1.0, 0.0, 0.0, 1.0, 0.0, 1.0, 1.0, 0.0, 1.0, 0.0, 0.0, 1.0, 0.0, 1.0, 1.0, 0.0, 1.0, 0.0, 0.0, 1.0, 0.0, 1.0, 1.0, 0.0, 1.0, 0.375, 0.0, 0.625, 0.0, 0.625, 0.25, 0.375, 0.25, 0.375, 0.25, 0.625, 0.25, 0.625, 0.5, 0.375, 0.5, 0.375, 0.5, 0.625, 0.5, 0.625, 0.75, 0.375, 0.75, 0.375, 0.75, 0.625, 0.75, 0.625, 1.0, 0.375, 1.0, 0.125, 0.5, 0.375, 0.5, 0.375, 0.75, 0.125, 0.75, 0.625, 0.5, 0.875, 0.5, 0.875, 0.75, 0.625, 0.75, 0.375, 0.0, 0.625, 0.0, 0.625, 0.25, 0.375, 0.25, 0.375, 0.25, 0.625, 0.25, 0.625, 0.5, 0.375, 0.5, 0.375, 0.5, 0.625, 0.5, 0.625, 0.75, 0.375, 0.75, 0.375, 0.75, 0.625, 0.75, 0.625, 1.0, 0.375, 1.0, 0.125, 0.5, 0.375, 0.5, 0.375, 0.75, 0.125, 0.75, 0.625, 0.5, 0.875, 0.5, 0.875, 0.75, 0.625, 0.75, 0.0, 0.0, 1.0, 0.0, 1.0, 1.0, 0.0, 1.0, 0.0, 0.0, 1.0, 0.0, 1.0, 1.0, 0.0, 1.0, 0.0, 0.0, 1.0, 0.0, 1.0, 1.0, 0.0, 1.0, 0.0, 0.0, 1.0, 0.0, 1.0, 1.0, 0.0, 1.0, 0.0, 0.0, 1.0, 0.0, 1.0, 1.0, 0.0, 1.0, 0.0, 0.0, 1.0, 0.0, 1.0, 1.0, 0.0, 1.0, 0.0, 0.0, 1.0, 0.0, 1.0, 1.0, 0.0, 1.0, 0.0, 0.0, 1.0, 0.0, 1.0, 1.0, 0.0, 1.0, 0.0, 0.0, 1.0, 0.0, 1.0, 1.0, 0.0, 1.0, 0.0, 0.0, 1.0, 0.0, 1.0, 1.0, 0.0, 1.0, 0.0, 0.0, 1.0, 0.0, 1.0, 1.0, 0.0, 1.0, 0.0, 0.0, 1.0, 0.0, 1.0, 1.0, 0.0, 1.0, 0.0, 0.0, 1.0, 0.0, 1.0, 1.0, 0.0, 1.0, 0.0, 0.0, 1.0, 0.0, 1.0, 1.0, 0.0, 1.0, 0.0, 0.0, 1.0, 0.0, 1.0, 1.0, 0.0, 1.0, 0.0, 0.0, 1.0, 0.0, 1.0, 1.0, 0.0, 1.0, 0.0, 0.0, 1.0, 0.0, 1.0, 1.0, 0.0, 1.0, 0.0, 0.0, 1.0, 0.0, 1.0, 1.0, 0.0, 1.0, 0.375, 0.0, 0.625, 0.0, 0.625, 0.25, 0.375, 0.25, 0.375, 0.25, 0.625, 0.25, 0.625, 0.5, 0.375, 0.5, 0.375, 0.5, 0.625, 0.5, 0.625, 0.75, 0.375, 0.75, 0.375, 0.75, 0.625, 0.75, 0.625, 1.0, 0.375, 1.0, 0.125, 0.5, 0.375, 0.5, 0.375, 0.75, 0.125, 0.75, 0.625, 0.5, 0.875, 0.5, 0.875, 0.75, 0.625, 0.75, 0.375, 0.0, 0.625, 0.0, 0.625, 0.25, 0.375, 0.25, 0.375, 0.25, 0.625, 0.25, 0.625, 0.5, 0.375, 0.5, 0.375, 0.5, 0.625, 0.5, 0.625, 0.75, 0.375, 0.75, 0.375, 0.75, 0.625, 0.75, 0.625, 1.0, 0.375, 1.0, 0.125, 0.5, 0.375, 0.5, 0.375, 0.75, 0.125, 0.75, 0.625, 0.5, 0.875, 0.5, 0.875, 0.75, 0.625, 0.75, 0.0, 0.0, 1.0, 0.0, 1.0, 1.0, 0.0, 1.0, 0.0, 0.0, 1.0, 0.0, 1.0, 1.0, 0.0, 1.0, 0.0, 0.0, 1.0, 0.0, 1.0, 1.0, 0.0, 1.0, 0.0, 0.0, 1.0, 0.0, 1.0, 1.0, 0.0, 1.0, 0.0, 0.0, 1.0, 0.0, 1.0, 1.0, 0.0, 1.0, 0.0, 0.0, 1.0, 0.0, 1.0, 1.0, 0.0, 1.0, 0.0, 0.0, 1.0, 0.0, 1.0, 1.0, 0.0, 1.0, 0.0, 0.0, 1.0, 0.0, 1.0, 1.0, 0.0, 1.0, 0.0, 0.0, 1.0, 0.0, 1.0, 1.0, 0.0, 1.0, 0.0, 0.0, 1.0, 0.0, 1.0, 1.0, 0.0, 1.0, 0.0, 0.0, 1.0, 0.0, 1.0, 1.0, 0.0, 1.0, 0.0, 0.0, 1.0, 0.0, 1.0, 1.0, 0.0, 1.0, 0.0, 0.0, 1.0, 0.0, 1.0, 1.0, 0.0, 1.0, 0.0, 0.0, 1.0, 0.0, 1.0, 1.0, 0.0, 1.0, 0.0, 0.0, 1.0, 0.0, 1.0, 1.0, 0.0, 1.0, 0.0, 0.0, 1.0, 0.0, 1.0, 1.0, 0.0, 1.0, 0.0, 0.0, 1.0, 0.0, 1.0, 1.0, 0.0, 1.0, 0.0, 0.0, 1.0, 0.0, 1.0, 1.0, 0.0, 1.0, 0.375, 0.0, 0.625, 0.0, 0.625, 0.25, 0.375, 0.25, 0.375, 0.25, 0.625, 0.25, 0.625, 0.5, 0.375, 0.5, 0.375, 0.5, 0.625, 0.5, 0.625, 0.75, 0.375, 0.75, 0.375, 0.75, 0.625, 0.75, 0.625, 1.0, 0.375, 1.0, 0.125, 0.5, 0.375, 0.5, 0.375, 0.75, 0.125, 0.75, 0.625, 0.5, 0.875, 0.5, 0.875, 0.75, 0.625, 0.75, 0.375, 0.0, 0.625, 0.0, 0.625, 0.25, 0.375, 0.25, 0.375, 0.25, 0.625, 0.25, 0.625, 0.5, 0.375, 0.5, 0.375, 0.5, 0.625, 0.5, 0.625, 0.75, 0.375, 0.75, 0.375, 0.75, 0.625, 0.75, 0.625, 1.0, 0.375, 1.0, 0.125, 0.5, 0.375, 0.5, 0.375, 0.75, 0.125, 0.75, 0.625, 0.5, 0.875, 0.5, 0.875, 0.75, 0.625, 0.75, 0.0, 0.0, 1.0, 0.0, 1.0, 1.0, 0.0, 1.0, 0.0, 0.0, 1.0, 0.0, 1.0, 1.0, 0.0, 1.0, 0.0, 0.0, 1.0, 0.0, 1.0, 1.0, 0.0, 1.0, 0.0, 0.0, 1.0, 0.0, 1.0, 1.0, 0.0, 1.0, 0.0, 0.0, 1.0, 0.0, 1.0, 1.0, 0.0, 1.0, 0.0, 0.0, 1.0, 0.0, 1.0, 1.0, 0.0, 1.0, 0.0, 0.0, 1.0, 0.0, 1.0, 1.0, 0.0, 1.0, 0.0, 0.0, 1.0, 0.0, 1.0, 1.0, 0.0, 1.0, 0.0, 0.0, 1.0, 0.0, 1.0, 1.0, 0.0, 1.0, 0.0, 0.0, 1.0, 0.0, 1.0, 1.0, 0.0, 1.0, 0.0, 0.0, 1.0, 0.0, 1.0, 1.0, 0.0, 1.0, 0.0, 0.0, 1.0, 0.0, 1.0, 1.0, 0.0, 1.0, 0.0, 0.0, 1.0, 0.0, 1.0, 1.0, 0.0, 1.0, 0.0, 0.0, 1.0, 0.0, 1.0, 1.0, 0.0, 1.0, 0.0, 0.0, 1.0, 0.0, 1.0, 1.0, 0.0, 1.0, 0.0, 0.0, 1.0, 0.0, 1.0, 1.0, 0.0, 1.0, 0.0, 0.0, 1.0, 0.0, 1.0, 1.0, 0.0, 1.0, 0.0, 0.0, 1.0, 0.0, 1.0, 1.0, 0.0, 1.0, 0.375, 0.0, 0.625, 0.0, 0.625, 0.25, 0.375, 0.25, 0.375, 0.25, 0.625, 0.25, 0.625, 0.5, 0.375, 0.5, 0.375, 0.5, 0.625, 0.5, 0.625, 0.75, 0.375, 0.75, 0.375, 0.75, 0.625, 0.75, 0.625, 1.0, 0.375, 1.0, 0.125, 0.5, 0.375, 0.5, 0.375, 0.75, 0.125, 0.75, 0.625, 0.5, 0.875, 0.5, 0.875, 0.75, 0.625, 0.75, 0.375, 0.0, 0.625, 0.0, 0.625, 0.25, 0.375, 0.25, 0.375, 0.25, 0.625, 0.25, 0.625, 0.5, 0.375, 0.5, 0.375, 0.5, 0.625, 0.5, 0.625, 0.75, 0.375, 0.75, 0.375, 0.75, 0.625, 0.75, 0.625, 1.0, 0.375, 1.0, 0.125, 0.5, 0.375, 0.5, 0.375, 0.75, 0.125, 0.75, 0.625, 0.5, 0.875, 0.5, 0.875, 0.75, 0.625, 0.75, 0.0, 0.0, 1.0, 0.0, 1.0, 1.0, 0.0, 1.0, 0.0, 0.0, 1.0, 0.0, 1.0, 1.0, 0.0, 1.0, 0.0, 0.0, 1.0, 0.0, 1.0, 1.0, 0.0, 1.0, 0.0, 0.0, 1.0, 0.0, 1.0, 1.0, 0.0, 1.0, 0.0, 0.0, 1.0, 0.0, 1.0, 1.0, 0.0, 1.0, 0.0, 0.0, 1.0, 0.0, 1.0, 1.0, 0.0, 1.0, 0.0, 0.0, 1.0, 0.0, 1.0, 1.0, 0.0, 1.0, 0.0, 0.0, 1.0, 0.0, 1.0, 1.0, 0.0, 1.0, 0.0, 0.0, 1.0, 0.0, 1.0, 1.0, 0.0, 1.0, 0.0, 0.0, 1.0, 0.0, 1.0, 1.0, 0.0, 1.0, 0.0, 0.0, 1.0, 0.0, 1.0, 1.0, 0.0, 1.0, 0.0, 0.0, 1.0, 0.0, 1.0, 1.0, 0.0, 1.0, 0.0, 0.0, 1.0, 0.0, 1.0, 1.0, 0.0, 1.0, 0.0, 0.0, 1.0, 0.0, 1.0, 1.0, 0.0, 1.0, 0.0, 0.0, 1.0, 0.0, 1.0, 1.0, 0.0, 1.0, 0.0, 0.0, 1.0, 0.0, 1.0, 1.0, 0.0, 1.0, 0.0, 0.0, 1.0, 0.0, 1.0, 1.0, 0.0, 1.0, 0.0, 0.0, 1.0, 0.0, 1.0, 1.0, 0.0, 1.0, 0.375, 0.0, 0.625, 0.0, 0.625, 0.25, 0.375, 0.25, 0.375, 0.25, 0.625, 0.25, 0.625, 0.5, 0.375, 0.5, 0.375, 0.5, 0.625, 0.5, 0.625, 0.75, 0.375, 0.75, 0.375, 0.75, 0.625, 0.75, 0.625, 1.0, 0.375, 1.0, 0.125, 0.5, 0.375, 0.5, 0.375, 0.75, 0.125, 0.75, 0.625, 0.5, 0.875, 0.5, 0.875, 0.75, 0.625, 0.75, 0.375, 0.0, 0.625, 0.0, 0.625, 0.25, 0.375, 0.25, 0.375, 0.25, 0.625, 0.25, 0.625, 0.5, 0.375, 0.5, 0.375, 0.5, 0.625, 0.5, 0.625, 0.75, 0.375, 0.75, 0.375, 0.75, 0.625, 0.75, 0.625, 1.0, 0.375, 1.0, 0.125, 0.5, 0.375, 0.5, 0.375, 0.75, 0.125, 0.75, 0.625, 0.5, 0.875, 0.5, 0.875, 0.75, 0.625, 0.75, 0.0, 0.0, 1.0, 0.0, 1.0, 1.0, 0.0, 1.0, 0.0, 0.0, 1.0, 0.0, 1.0, 1.0, 0.0, 1.0, 0.0, 0.0, 1.0, 0.0, 1.0, 1.0, 0.0, 1.0, 0.0, 0.0, 1.0, 0.0, 1.0, 1.0, 0.0, 1.0, 0.0, 0.0, 1.0, 0.0, 1.0, 1.0, 0.0, 1.0, 0.0, 0.0, 1.0, 0.0, 1.0, 1.0, 0.0, 1.0, 0.0, 0.0, 1.0, 0.0, 1.0, 1.0, 0.0, 1.0, 0.0, 0.0, 1.0, 0.0, 1.0, 1.0, 0.0, 1.0, 0.0, 0.0, 1.0, 0.0, 1.0, 1.0, 0.0, 1.0, 0.0, 0.0, 1.0, 0.0, 1.0, 1.0, 0.0, 1.0, 0.0, 0.0, 1.0, 0.0, 1.0, 1.0, 0.0, 1.0, 0.0, 0.0, 1.0, 0.0, 1.0, 1.0, 0.0, 1.0, 0.0, 0.0, 1.0, 0.0, 1.0, 1.0, 0.0, 1.0, 0.0, 0.0, 1.0, 0.0, 1.0, 1.0, 0.0, 1.0, 0.0, 0.0, 1.0, 0.0, 1.0, 1.0, 0.0, 1.0, 0.0, 0.0, 1.0, 0.0, 1.0, 1.0, 0.0, 1.0, 0.0, 0.0, 1.0, 0.0, 1.0, 1.0, 0.0, 1.0, 0.0, 0.0, 1.0, 0.0, 1.0, 1.0, 0.0, 1.0, 0.375, 0.0, 0.625, 0.0, 0.625, 0.25, 0.375, 0.25, 0.375, 0.25, 0.625, 0.25, 0.625, 0.5, 0.375, 0.5, 0.375, 0.5, 0.625, 0.5, 0.625, 0.75, 0.375, 0.75, 0.375, 0.75, 0.625, 0.75, 0.625, 1.0, 0.375, 1.0, 0.125, 0.5, 0.375, 0.5, 0.375, 0.75, 0.125, 0.75, 0.625, 0.5, 0.875, 0.5, 0.875, 0.75, 0.625, 0.75, 0.375, 0.0, 0.625, 0.0, 0.625, 0.25, 0.375, 0.25, 0.375, 0.25, 0.625, 0.25, 0.625, 0.5, 0.375, 0.5, 0.375, 0.5, 0.625, 0.5, 0.625, 0.75, 0.375, 0.75, 0.375, 0.75, 0.625, 0.75, 0.625, 1.0, 0.375, 1.0, 0.125, 0.5, 0.375, 0.5, 0.375, 0.75, 0.125, 0.75, 0.625, 0.5, 0.875, 0.5, 0.875, 0.75, 0.625, 0.75, 0.0, 0.0, 1.0, 0.0, 1.0, 1.0, 0.0, 1.0, 0.0, 0.0, 1.0, 0.0, 1.0, 1.0, 0.0, 1.0, 0.0, 0.0, 1.0, 0.0, 1.0, 1.0, 0.0, 1.0, 0.0, 0.0, 1.0, 0.0, 1.0, 1.0, 0.0, 1.0, 0.0, 0.0, 1.0, 0.0, 1.0, 1.0, 0.0, 1.0, 0.0, 0.0, 1.0, 0.0, 1.0, 1.0, 0.0, 1.0, 0.0, 0.0, 1.0, 0.0, 1.0, 1.0, 0.0, 1.0, 0.0, 0.0, 1.0, 0.0, 1.0, 1.0, 0.0, 1.0, 0.0, 0.0, 1.0, 0.0, 1.0, 1.0, 0.0, 1.0, 0.0, 0.0, 1.0, 0.0, 1.0, 1.0, 0.0, 1.0, 0.0, 0.0, 1.0, 0.0, 1.0, 1.0, 0.0, 1.0, 0.0, 0.0, 1.0, 0.0, 1.0, 1.0, 0.0, 1.0, 0.0, 0.0, 1.0, 0.0, 1.0, 1.0, 0.0, 1.0, 0.0, 0.0, 1.0, 0.0, 1.0, 1.0, 0.0, 1.0, 0.0, 0.0, 1.0, 0.0, 1.0, 1.0, 0.0, 1.0, 0.0, 0.0, 1.0, 0.0, 1.0, 1.0, 0.0, 1.0, 0.0, 0.0, 1.0, 0.0, 1.0, 1.0, 0.0, 1.0, 0.0, 0.0, 1.0, 0.0, 1.0, 1.0, 0.0, 1.0, 0.375, 0.0, 0.625, 0.0, 0.625, 0.25, 0.375, 0.25, 0.375, 0.25, 0.625, 0.25, 0.625, 0.5, 0.375, 0.5, 0.375, 0.5, 0.625, 0.5, 0.625, 0.75, 0.375, 0.75, 0.375, 0.75, 0.625, 0.75, 0.625, 1.0, 0.375, 1.0, 0.125, 0.5, 0.375, 0.5, 0.375, 0.75, 0.125, 0.75, 0.625, 0.5, 0.875, 0.5, 0.875, 0.75, 0.625, 0.75, 0.375, 0.0, 0.625, 0.0, 0.625, 0.25, 0.375, 0.25, 0.375, 0.25, 0.625, 0.25, 0.625, 0.5, 0.375, 0.5, 0.375, 0.5, 0.625, 0.5, 0.625, 0.75, 0.375, 0.75, 0.375, 0.75, 0.625, 0.75, 0.625, 1.0, 0.375, 1.0, 0.125, 0.5, 0.375, 0.5, 0.375, 0.75, 0.125, 0.75, 0.625, 0.5, 0.875, 0.5, 0.875, 0.75, 0.625, 0.75, 0.0, 0.0, 1.0, 0.0, 1.0, 1.0, 0.0, 1.0, 0.0, 0.0, 1.0, 0.0, 1.0, 1.0, 0.0, 1.0, 0.0, 0.0, 1.0, 0.0, 1.0, 1.0, 0.0, 1.0, 0.0, 0.0, 1.0, 0.0, 1.0, 1.0, 0.0, 1.0, 0.0, 0.0, 1.0, 0.0, 1.0, 1.0, 0.0, 1.0, 0.0, 0.0, 1.0, 0.0, 1.0, 1.0, 0.0, 1.0, 0.0, 0.0, 1.0, 0.0, 1.0, 1.0, 0.0, 1.0, 0.0, 0.0, 1.0, 0.0, 1.0, 1.0, 0.0, 1.0, 0.0, 0.0, 1.0, 0.0, 1.0, 1.0, 0.0, 1.0, 0.0, 0.0, 1.0, 0.0, 1.0, 1.0, 0.0, 1.0, 0.0, 0.0, 1.0, 0.0, 1.0, 1.0, 0.0, 1.0, 0.0, 0.0, 1.0, 0.0, 1.0, 1.0, 0.0, 1.0, 0.0, 0.0, 1.0, 0.0, 1.0, 1.0, 0.0, 1.0, 0.0, 0.0, 1.0, 0.0, 1.0, 1.0, 0.0, 1.0, 0.0, 0.0, 1.0, 0.0, 1.0, 1.0, 0.0, 1.0, 0.0, 0.0, 1.0, 0.0, 1.0, 1.0, 0.0, 1.0, 0.0, 0.0, 1.0, 0.0, 1.0, 1.0, 0.0, 1.0, 0.0, 0.0, 1.0, 0.0, 1.0, 1.0, 0.0, 1.0, 0.375, 0.0, 0.625, 0.0, 0.625, 0.25, 0.375, 0.25, 0.375, 0.25, 0.625, 0.25, 0.625, 0.5, 0.375, 0.5, 0.375, 0.5, 0.625, 0.5, 0.625, 0.75, 0.375, 0.75, 0.375, 0.75, 0.625, 0.75, 0.625, 1.0, 0.375, 1.0, 0.125, 0.5, 0.375, 0.5, 0.375, 0.75, 0.125, 0.75, 0.625, 0.5, 0.875, 0.5, 0.875, 0.75, 0.625, 0.75, 0.375, 0.0, 0.625, 0.0, 0.625, 0.25, 0.375, 0.25, 0.375, 0.25, 0.625, 0.25, 0.625, 0.5, 0.375, 0.5, 0.375, 0.5, 0.625, 0.5, 0.625, 0.75, 0.375, 0.75, 0.375, 0.75, 0.625, 0.75, 0.625, 1.0, 0.375, 1.0, 0.125, 0.5, 0.375, 0.5, 0.375, 0.75, 0.125, 0.75, 0.625, 0.5, 0.875, 0.5, 0.875, 0.75, 0.625, 0.75])
me_cube_002.materials.append(mat_road)
me_cube_002.materials.append(mat_grass)
me_cube_002.materials.append(mat_band)
me_cube_002.materials.append(mat_barrier)
me_cube_002.use_remesh_fix_poles = True
me_cube_002.use_remesh_preserve_attributes = False
me_cube_002.update()

# ---- objects
ob_road = bpy.data.objects.new('Road', me_cube_002)
ob_camera = bpy.data.objects.new('Camera', cam_camera)
ob_light = bpy.data.objects.new('Light', light_light)

# ---- transforms, parenting, visibility, modifiers, constraints
ob_road.location = (-7.0, -10.0, 0.0)
ob_road.scale = (0.4, 10.0, 0.4)
ob_camera.location = (7.359, -6.926, 4.958)
ob_camera.rotation_euler = (1.109, 0.0, 0.8149)
ob_camera.lock_rotations_4d = False
ob_camera.empty_display_type = 'ARROWS'
ob_camera.color = (0.0, 0.0, 0.0, 0.0)
ob_camera.display_type = 'WIRE'
ob_camera.lineart.crease_threshold = 0.0
ob_light.location = (4.076, 1.005, 5.904)
ob_light.rotation_euler = (0.6503, 0.05522, 1.866)
ob_light.lock_rotations_4d = False
ob_light.empty_display_type = 'ARROWS'
ob_light.color = (0.0, 0.0, 0.0, 0.0)
ob_light.lineart.crease_threshold = 0.0

# ---- collection membership
col_tracksegment.objects.link(ob_road)
col_scene.objects.link(ob_camera)
col_scene.objects.link(ob_light)

# ---- scene / render settings (as saved in the file)
scene.camera = ob_camera
scene.frame_start = 1; scene.frame_end = 250; scene.frame_set(1)
scene.render.engine = 'BLENDER_EEVEE_NEXT'
scene.cycles.sampling_pattern = 'TABULATED_SOBOL'
scene.cycles.use_light_tree = False
scene.view_settings.view_transform = 'Filmic'
bpy.context.view_layer.update()
